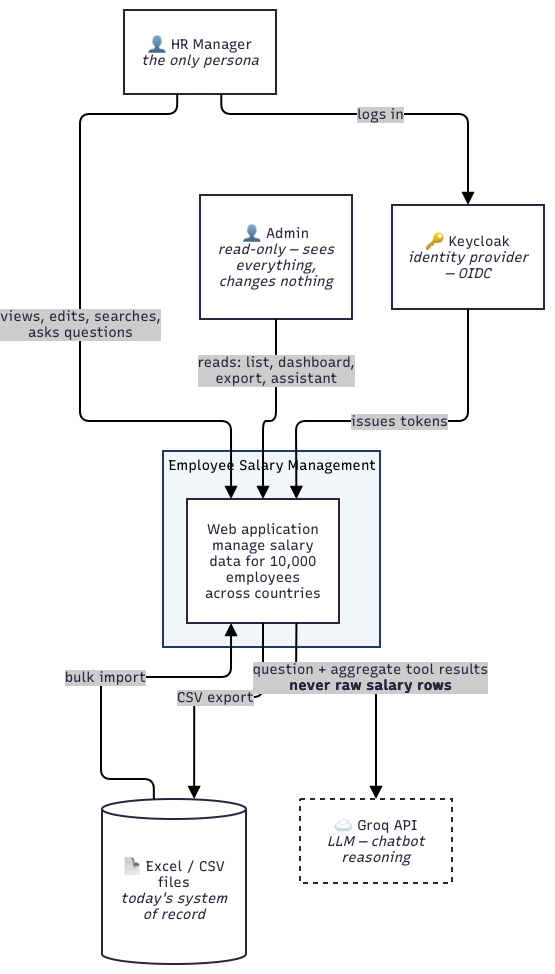

The diagram above was exported from draw.io. Its source (the exported page's mxGraphModel, read from the mxfile embedded in the PNG):
<mxGraphModel dx="2062" dy="805" grid="1" gridSize="10" guides="1" tooltips="1" connect="1" arrows="1" fold="1" page="1" pageScale="1" pageWidth="850" pageHeight="1100" math="0" shadow="0">
  <root>
    <mxCell id="0" />
    <mxCell id="1" parent="0" />
    <UserObject label="" mermaidData="{&#10;  &quot;data&quot;: &quot;flowchart TB\n    HR[\&quot;👤 HR Manager&lt;br/&gt;&lt;i&gt;the only persona&lt;/i&gt;\&quot;]\n    ADMIN[\&quot;👤 Admin&lt;br/&gt;&lt;i&gt;read-only — sees everything,&lt;br/&gt;changes nothing&lt;/i&gt;\&quot;]\n\n    subgraph SYS[\&quot;Employee Salary Management\&quot;]\n        APP[\&quot;Web application&lt;br/&gt;manage salary data for 10,000&lt;br/&gt;employees across countries\&quot;]\n    end\n\n    XLSX[(\&quot;📄 Excel / CSV files&lt;br/&gt;&lt;i&gt;today's system of record&lt;/i&gt;\&quot;)]\n    GROQ[\&quot;☁ Groq API&lt;br/&gt;&lt;i&gt;LLM — chatbot reasoning&lt;/i&gt;\&quot;]\n\n    HR --&gt;|\&quot;views, edits, searches,&lt;br/&gt;asks questions\&quot;| APP\n    ADMIN --&gt;|\&quot;reads: list, dashboard,&lt;br/&gt;export, assistant\&quot;| APP\n    KC[\&quot;🔑 Keycloak&lt;br/&gt;&lt;i&gt;identity provider — OIDC&lt;/i&gt;\&quot;]\n\n    HR --&gt;|\&quot;logs in\&quot;| KC\n    KC --&gt;|\&quot;issues tokens\&quot;| APP\n    XLSX --&gt;|\&quot;bulk import\&quot;| APP\n    APP --&gt;|\&quot;CSV export\&quot;| XLSX\n    APP --&gt;|\&quot;question + aggregate tool results&lt;br/&gt;&lt;b&gt;never raw salary rows&lt;/b&gt;\&quot;| GROQ\n\n    style SYS fill:#f2f5fa,stroke:#1f3b63,stroke-width:2px\n    style GROQ stroke-dasharray: 5 5&quot;,&#10;  &quot;config&quot;: null,&#10;  &quot;version&quot;: &quot;12&quot;&#10;}" id="ZSaE5QUIb1VCh7YYocaX-57">
      <mxCell connectable="0" parent="1" style="group;transparentBounds=1;editIcon=1;lockedGroup=0;groupPadding=10;" vertex="1">
        <mxGeometry as="geometry" />
      </mxCell>
    </UserObject>
    <UserObject label="Employee Salary Management" mermaidId="n:SYS" mermaidBaseStyle="html=1;whiteSpace=nowrap;strokeWidth=2;verticalAlign=top;fillColor=#f2f5fa;strokeColor=#1f3b63;fontColor=#000000;fontFamily=Recursive;fontSize=14;shadow=1;shadowColor=#000000;shadowOffsetX=4;shadowOffsetY=4;shadowBlur=0;shadowOpacity=6;" mermaidBaseValue="Employee Salary Management" id="ZSaE5QUIb1VCh7YYocaX-58">
      <mxCell parent="ZSaE5QUIb1VCh7YYocaX-57" style="html=1;whiteSpace=nowrap;strokeWidth=2;verticalAlign=top;fillColor=#f2f5fa;strokeColor=#1f3b63;fontColor=#000000;fontFamily=Recursive;fontSize=14;shadow=1;shadowColor=#000000;shadowOffsetX=4;shadowOffsetY=4;shadowBlur=0;shadowOpacity=6;fontSource=https%3A%2F%2Ffonts.googleapis.com%2Fcss%3Ffamily%3DRecursive;" vertex="1">
        <mxGeometry height="196" width="217" x="113" y="1531" as="geometry" />
      </mxCell>
    </UserObject>
    <UserObject label="Web application&#10;manage salary data for 10,000&#10;employees across countries" mermaidId="n:APP" mermaidBaseStyle="html=1;whiteSpace=wrap;strokeWidth=2;fillColor=#ffffff;strokeColor=#28253D;fontColor=#28253D;fontFamily=Recursive;fontSize=14;shadow=1;shadowColor=#000000;shadowOffsetX=4;shadowOffsetY=4;shadowBlur=0;shadowOpacity=6;" mermaidBaseValue="Web application&#10;manage salary data for 10,000&#10;employees across countries" id="ZSaE5QUIb1VCh7YYocaX-59">
      <mxCell parent="ZSaE5QUIb1VCh7YYocaX-58" style="html=1;whiteSpace=wrap;strokeWidth=2;fillColor=#ffffff;strokeColor=#28253D;fontColor=#28253D;fontFamily=Recursive;fontSize=14;shadow=1;shadowColor=#000000;shadowOffsetX=4;shadowOffsetY=4;shadowBlur=0;shadowOpacity=6;labelWidth=120;fontSource=https%3A%2F%2Ffonts.googleapis.com%2Fcss%3Ffamily%3DRecursive;" vertex="1">
        <mxGeometry height="124" width="152" x="24" y="48" as="geometry" />
      </mxCell>
    </UserObject>
    <UserObject label="👤 HR Manager&#10;&lt;i&gt;the only persona&lt;/i&gt;" mermaidId="n:HR" mermaidBaseStyle="html=1;whiteSpace=wrap;strokeWidth=2;fillColor=#ffffff;strokeColor=#28253D;fontColor=#28253D;fontFamily=Recursive;fontSize=14;shadow=1;shadowColor=#000000;shadowOffsetX=4;shadowOffsetY=4;shadowBlur=0;shadowOpacity=6;" mermaidBaseValue="👤 HR Manager&#10;&lt;i&gt;the only persona&lt;/i&gt;" id="ZSaE5QUIb1VCh7YYocaX-60">
      <mxCell parent="ZSaE5QUIb1VCh7YYocaX-57" style="html=1;whiteSpace=wrap;strokeWidth=2;fillColor=#ffffff;strokeColor=#28253D;fontColor=#28253D;fontFamily=Recursive;fontSize=14;shadow=1;shadowColor=#000000;shadowOffsetX=4;shadowOffsetY=4;shadowBlur=0;shadowOpacity=6;labelWidth=120;fontSource=https%3A%2F%2Ffonts.googleapis.com%2Fcss%3Ffamily%3DRecursive;" vertex="1">
        <mxGeometry height="84" width="152" x="74" y="1090" as="geometry" />
      </mxCell>
    </UserObject>
    <UserObject label="👤 Admin&#10;&lt;i&gt;read-only — sees everything,&#10;changes nothing&lt;/i&gt;" mermaidId="n:ADMIN" mermaidBaseStyle="html=1;whiteSpace=wrap;strokeWidth=2;fillColor=#ffffff;strokeColor=#28253D;fontColor=#28253D;fontFamily=Recursive;fontSize=14;shadow=1;shadowColor=#000000;shadowOffsetX=4;shadowOffsetY=4;shadowBlur=0;shadowOpacity=6;" mermaidBaseValue="👤 Admin&#10;&lt;i&gt;read-only — sees everything,&#10;changes nothing&lt;/i&gt;" id="ZSaE5QUIb1VCh7YYocaX-61">
      <mxCell parent="ZSaE5QUIb1VCh7YYocaX-57" style="html=1;whiteSpace=wrap;strokeWidth=2;fillColor=#ffffff;strokeColor=#28253D;fontColor=#28253D;fontFamily=Recursive;fontSize=14;shadow=1;shadowColor=#000000;shadowOffsetX=4;shadowOffsetY=4;shadowBlur=0;shadowOpacity=6;labelWidth=120;fontSource=https%3A%2F%2Ffonts.googleapis.com%2Fcss%3Ffamily%3DRecursive;" vertex="1">
        <mxGeometry height="124" width="152" x="150" y="1275" as="geometry" />
      </mxCell>
    </UserObject>
    <UserObject label="📄 Excel / CSV files&#10;&lt;i&gt;today's system of record&lt;/i&gt;" mermaidId="n:XLSX" mermaidBaseStyle="html=1;shape=cylinder3;boundedLbl=1;backgroundOutline=1;size=10;strokeWidth=2;whiteSpace=wrap;fillColor=#ffffff;strokeColor=#28253D;fontColor=#28253D;fontFamily=Recursive;fontSize=14;shadow=1;shadowColor=#000000;shadowOffsetX=4;shadowOffsetY=4;shadowBlur=0;shadowOpacity=6;" mermaidBaseValue="📄 Excel / CSV files&#10;&lt;i&gt;today's system of record&lt;/i&gt;" id="ZSaE5QUIb1VCh7YYocaX-62">
      <mxCell parent="ZSaE5QUIb1VCh7YYocaX-57" style="html=1;shape=cylinder3;boundedLbl=1;backgroundOutline=1;size=10;strokeWidth=2;whiteSpace=wrap;fillColor=#ffffff;strokeColor=#28253D;fontColor=#28253D;fontFamily=Recursive;fontSize=14;shadow=1;shadowColor=#000000;shadowOffsetX=4;shadowOffsetY=4;shadowBlur=0;shadowOpacity=6;labelWidth=120;fontSource=https%3A%2F%2Ffonts.googleapis.com%2Fcss%3Ffamily%3DRecursive;" vertex="1">
        <mxGeometry height="165" width="144" x="52" y="1879" as="geometry" />
      </mxCell>
    </UserObject>
    <UserObject label="☁ Groq API&#10;&lt;i&gt;LLM — chatbot reasoning&lt;/i&gt;" mermaidId="n:GROQ" mermaidBaseStyle="html=1;whiteSpace=wrap;strokeWidth=2;fillColor=#ffffff;strokeColor=#28253D;fontColor=#28253D;fontFamily=Recursive;fontSize=14;shadow=1;shadowColor=#000000;shadowOffsetX=4;shadowOffsetY=4;shadowBlur=0;shadowOpacity=6;dashed=1;dashPattern=5 5;fixDash=1;" mermaidBaseValue="☁ Groq API&#10;&lt;i&gt;LLM — chatbot reasoning&lt;/i&gt;" id="ZSaE5QUIb1VCh7YYocaX-63">
      <mxCell parent="ZSaE5QUIb1VCh7YYocaX-57" style="html=1;whiteSpace=wrap;strokeWidth=2;fillColor=#ffffff;strokeColor=#28253D;fontColor=#28253D;fontFamily=Recursive;fontSize=14;shadow=1;shadowColor=#000000;shadowOffsetX=4;shadowOffsetY=4;shadowBlur=0;shadowOpacity=6;dashed=1;dashPattern=5 5;fixDash=1;labelWidth=120;fontSource=https%3A%2F%2Ffonts.googleapis.com%2Fcss%3Ffamily%3DRecursive;" vertex="1">
        <mxGeometry height="84" width="152" x="250" y="1879" as="geometry" />
      </mxCell>
    </UserObject>
    <UserObject label="🔑 Keycloak&#10;&lt;i&gt;identity provider — OIDC&lt;/i&gt;" mermaidId="n:KC" mermaidBaseStyle="html=1;whiteSpace=wrap;strokeWidth=2;fillColor=#ffffff;strokeColor=#28253D;fontColor=#28253D;fontFamily=Recursive;fontSize=14;shadow=1;shadowColor=#000000;shadowOffsetX=4;shadowOffsetY=4;shadowBlur=0;shadowOpacity=6;" mermaidBaseValue="🔑 Keycloak&#10;&lt;i&gt;identity provider — OIDC&lt;/i&gt;" id="ZSaE5QUIb1VCh7YYocaX-64">
      <mxCell parent="ZSaE5QUIb1VCh7YYocaX-57" style="html=1;whiteSpace=wrap;strokeWidth=2;fillColor=#ffffff;strokeColor=#28253D;fontColor=#28253D;fontFamily=Recursive;fontSize=14;shadow=1;shadowColor=#000000;shadowOffsetX=4;shadowOffsetY=4;shadowBlur=0;shadowOpacity=6;labelWidth=120;fontSource=https%3A%2F%2Ffonts.googleapis.com%2Fcss%3Ffamily%3DRecursive;" vertex="1">
        <mxGeometry height="104" width="152" x="342" y="1285" as="geometry" />
      </mxCell>
    </UserObject>
    <UserObject label="views, edits, searches,&#10;asks questions" mermaidId="e:HR-&gt;APP#0" mermaidBaseStyle="edgeStyle=orthogonalEdgeStyle;rounded=1;curved=0;startArrow=none;endArrow=block;endSize=8;jumpStyle=arc;jumpSize=12;strokeColor=#000000;html=1;fontSize=16;labelBackgroundColor=#cccccc;fontFamily=Recursive;fontColor=#28253D;exitX=0.35;exitY=1;entryX=0.29;entryY=0;strokeWidth=2;targetPerimeterSpacing=4;" mermaidBaseValue="views, edits, searches,&#10;asks questions" id="ZSaE5QUIb1VCh7YYocaX-65">
      <mxCell edge="1" parent="ZSaE5QUIb1VCh7YYocaX-57" source="ZSaE5QUIb1VCh7YYocaX-60" style="edgeStyle=orthogonalEdgeStyle;rounded=1;curved=0;startArrow=none;endArrow=block;endSize=8;jumpStyle=arc;jumpSize=12;strokeColor=#000000;html=1;fontSize=14;labelBackgroundColor=#cccccc;fontFamily=Recursive;fontColor=#28253D;exitX=0.35;exitY=1;entryX=0.29;entryY=0;strokeWidth=2;targetPerimeterSpacing=4;fontSource=https%3A%2F%2Ffonts.googleapis.com%2Fcss%3Ffamily%3DRecursive;" target="ZSaE5QUIb1VCh7YYocaX-59">
        <mxGeometry relative="1" as="geometry">
          <Array as="points">
            <mxPoint x="128" y="1194" />
            <mxPoint x="30" y="1194" />
            <mxPoint x="30" y="1225" />
            <mxPoint x="30" y="1460" />
            <mxPoint x="30" y="1501" />
            <mxPoint x="181" y="1501" />
            <mxPoint x="181" y="1521" />
          </Array>
        </mxGeometry>
      </mxCell>
    </UserObject>
    <UserObject label="reads: list, dashboard,&#10;export, assistant" mermaidId="e:ADMIN-&gt;APP#0" mermaidBaseStyle="edgeStyle=orthogonalEdgeStyle;rounded=1;curved=0;startArrow=none;endArrow=block;endSize=8;jumpStyle=arc;jumpSize=12;strokeColor=#000000;html=1;fontSize=16;labelBackgroundColor=#cccccc;fontFamily=Recursive;fontColor=#28253D;exitX=0.5;exitY=1;entryX=0.5;entryY=0;strokeWidth=2;targetPerimeterSpacing=4;" mermaidBaseValue="reads: list, dashboard,&#10;export, assistant" id="ZSaE5QUIb1VCh7YYocaX-66">
      <mxCell edge="1" parent="ZSaE5QUIb1VCh7YYocaX-57" source="ZSaE5QUIb1VCh7YYocaX-61" style="edgeStyle=orthogonalEdgeStyle;rounded=1;curved=0;startArrow=none;endArrow=block;endSize=8;jumpStyle=arc;jumpSize=12;strokeColor=#000000;html=1;fontSize=14;labelBackgroundColor=#cccccc;fontFamily=Recursive;fontColor=#28253D;exitX=0.5;exitY=1;entryX=0.5;entryY=0;strokeWidth=2;targetPerimeterSpacing=4;fontSource=https%3A%2F%2Ffonts.googleapis.com%2Fcss%3Ffamily%3DRecursive;" target="ZSaE5QUIb1VCh7YYocaX-59">
        <mxGeometry relative="1" x="-0.4715" as="geometry">
          <mxPoint as="offset" />
          <Array as="points">
            <mxPoint x="226" y="1501" />
            <mxPoint x="213" y="1501" />
            <mxPoint x="213" y="1521" />
          </Array>
        </mxGeometry>
      </mxCell>
    </UserObject>
    <UserObject label="logs in" mermaidId="e:HR-&gt;KC#0" mermaidBaseStyle="edgeStyle=orthogonalEdgeStyle;rounded=1;curved=0;startArrow=none;endArrow=block;endSize=8;jumpStyle=arc;jumpSize=12;strokeColor=#000000;html=1;fontSize=16;labelBackgroundColor=#cccccc;fontFamily=Recursive;fontColor=#28253D;exitX=0.64;exitY=1;entryX=0.5;entryY=0;strokeWidth=2;targetPerimeterSpacing=4;" mermaidBaseValue="logs in" id="ZSaE5QUIb1VCh7YYocaX-67">
      <mxCell edge="1" parent="ZSaE5QUIb1VCh7YYocaX-57" source="ZSaE5QUIb1VCh7YYocaX-60" style="edgeStyle=orthogonalEdgeStyle;rounded=1;curved=0;startArrow=none;endArrow=block;endSize=8;jumpStyle=arc;jumpSize=12;strokeColor=#000000;html=1;fontSize=14;labelBackgroundColor=#cccccc;fontFamily=Recursive;fontColor=#28253D;exitX=0.64;exitY=1;entryX=0.5;entryY=0;strokeWidth=2;targetPerimeterSpacing=4;fontSource=https%3A%2F%2Ffonts.googleapis.com%2Fcss%3Ffamily%3DRecursive;" target="ZSaE5QUIb1VCh7YYocaX-64">
        <mxGeometry relative="1" as="geometry">
          <Array as="points">
            <mxPoint x="172" y="1194" />
            <mxPoint x="418" y="1194" />
          </Array>
        </mxGeometry>
      </mxCell>
    </UserObject>
    <UserObject label="issues tokens" mermaidId="e:KC-&gt;APP#0" mermaidBaseStyle="edgeStyle=orthogonalEdgeStyle;rounded=1;curved=0;startArrow=none;endArrow=block;endSize=8;jumpStyle=arc;jumpSize=12;strokeColor=#000000;html=1;fontSize=16;labelBackgroundColor=#cccccc;fontFamily=Recursive;fontColor=#28253D;exitX=0.5;exitY=1;entryX=0.72;entryY=0;strokeWidth=2;targetPerimeterSpacing=4;" mermaidBaseValue="issues tokens" id="ZSaE5QUIb1VCh7YYocaX-68">
      <mxCell edge="1" parent="ZSaE5QUIb1VCh7YYocaX-57" source="ZSaE5QUIb1VCh7YYocaX-64" style="edgeStyle=orthogonalEdgeStyle;rounded=1;curved=0;startArrow=none;endArrow=block;endSize=8;jumpStyle=arc;jumpSize=12;strokeColor=#000000;html=1;fontSize=14;labelBackgroundColor=#cccccc;fontFamily=Recursive;fontColor=#28253D;exitX=0.5;exitY=1;entryX=0.72;entryY=0;strokeWidth=2;targetPerimeterSpacing=4;fontSource=https%3A%2F%2Ffonts.googleapis.com%2Fcss%3Ffamily%3DRecursive;" target="ZSaE5QUIb1VCh7YYocaX-59">
        <mxGeometry relative="1" as="geometry">
          <Array as="points">
            <mxPoint x="418" y="1501" />
            <mxPoint x="246" y="1501" />
            <mxPoint x="246" y="1521" />
          </Array>
        </mxGeometry>
      </mxCell>
    </UserObject>
    <UserObject label="bulk import" mermaidId="e:XLSX-&gt;APP#0" mermaidBaseStyle="edgeStyle=orthogonalEdgeStyle;rounded=1;curved=0;startArrow=none;endArrow=block;endSize=8;jumpStyle=arc;jumpSize=12;strokeColor=#000000;html=1;fontSize=16;labelBackgroundColor=#cccccc;fontFamily=Recursive;fontColor=#28253D;exitX=0.36;exitY=0;entryX=0.29;entryY=1;strokeWidth=2;targetPerimeterSpacing=4;" mermaidBaseValue="bulk import" id="ZSaE5QUIb1VCh7YYocaX-69">
      <mxCell edge="1" parent="ZSaE5QUIb1VCh7YYocaX-57" source="ZSaE5QUIb1VCh7YYocaX-62" style="edgeStyle=orthogonalEdgeStyle;rounded=1;curved=0;startArrow=none;endArrow=block;endSize=8;jumpStyle=arc;jumpSize=12;strokeColor=#000000;html=1;fontSize=14;labelBackgroundColor=#cccccc;fontFamily=Recursive;fontColor=#28253D;exitX=0.36;exitY=0;entryX=0.29;entryY=1;strokeWidth=2;targetPerimeterSpacing=4;fontSource=https%3A%2F%2Ffonts.googleapis.com%2Fcss%3Ffamily%3DRecursive;" target="ZSaE5QUIb1VCh7YYocaX-59">
        <mxGeometry relative="1" as="geometry">
          <Array as="points">
            <mxPoint x="103" y="1859" />
            <mxPoint x="51" y="1859" />
            <mxPoint x="51" y="1757" />
            <mxPoint x="181" y="1757" />
            <mxPoint x="181" y="1737" />
          </Array>
        </mxGeometry>
      </mxCell>
    </UserObject>
    <UserObject label="CSV export" mermaidId="e:APP-&gt;XLSX#0" mermaidBaseStyle="edgeStyle=orthogonalEdgeStyle;rounded=1;curved=0;startArrow=none;endArrow=block;endSize=8;jumpStyle=arc;jumpSize=12;strokeColor=#000000;html=1;fontSize=16;labelBackgroundColor=#cccccc;fontFamily=Recursive;fontColor=#28253D;exitX=0.5;exitY=1;entryX=0.64;entryY=0;strokeWidth=2;targetPerimeterSpacing=4;" mermaidBaseValue="CSV export" id="ZSaE5QUIb1VCh7YYocaX-70">
      <mxCell edge="1" parent="ZSaE5QUIb1VCh7YYocaX-57" source="ZSaE5QUIb1VCh7YYocaX-59" style="edgeStyle=orthogonalEdgeStyle;rounded=1;curved=0;startArrow=none;endArrow=block;endSize=8;jumpStyle=arc;jumpSize=12;strokeColor=#000000;html=1;fontSize=14;labelBackgroundColor=#cccccc;fontFamily=Recursive;fontColor=#28253D;exitX=0.5;exitY=1;entryX=0.64;entryY=0;strokeWidth=2;targetPerimeterSpacing=4;fontSource=https%3A%2F%2Ffonts.googleapis.com%2Fcss%3Ffamily%3DRecursive;" target="ZSaE5QUIb1VCh7YYocaX-62">
        <mxGeometry relative="1" as="geometry">
          <Array as="points">
            <mxPoint x="213" y="1737" />
            <mxPoint x="213" y="1777" />
            <mxPoint x="145" y="1777" />
          </Array>
        </mxGeometry>
      </mxCell>
    </UserObject>
    <UserObject label="question + aggregate tool results&#10;&lt;b&gt;never raw salary rows&lt;/b&gt;" mermaidId="e:APP-&gt;GROQ#0" mermaidBaseStyle="edgeStyle=orthogonalEdgeStyle;rounded=1;curved=0;startArrow=none;endArrow=block;endSize=8;jumpStyle=arc;jumpSize=12;strokeColor=#000000;html=1;fontSize=16;labelBackgroundColor=#cccccc;fontFamily=Recursive;fontColor=#28253D;exitX=0.72;exitY=1;entryX=0.5;entryY=0;strokeWidth=2;targetPerimeterSpacing=4;" mermaidBaseValue="question + aggregate tool results&#10;&lt;b&gt;never raw salary rows&lt;/b&gt;" id="ZSaE5QUIb1VCh7YYocaX-71">
      <mxCell edge="1" parent="ZSaE5QUIb1VCh7YYocaX-57" source="ZSaE5QUIb1VCh7YYocaX-59" style="edgeStyle=orthogonalEdgeStyle;rounded=1;curved=0;startArrow=none;endArrow=block;endSize=8;jumpStyle=arc;jumpSize=12;strokeColor=#000000;html=1;fontSize=14;labelBackgroundColor=#cccccc;fontFamily=Recursive;fontColor=#28253D;exitX=0.72;exitY=1;entryX=0.5;entryY=0;strokeWidth=2;targetPerimeterSpacing=4;fontSource=https%3A%2F%2Ffonts.googleapis.com%2Fcss%3Ffamily%3DRecursive;" target="ZSaE5QUIb1VCh7YYocaX-63">
        <mxGeometry relative="1" as="geometry">
          <Array as="points">
            <mxPoint x="246" y="1737" />
            <mxPoint x="246" y="1757" />
            <mxPoint x="326" y="1757" />
          </Array>
        </mxGeometry>
      </mxCell>
    </UserObject>
  </root>
</mxGraphModel>